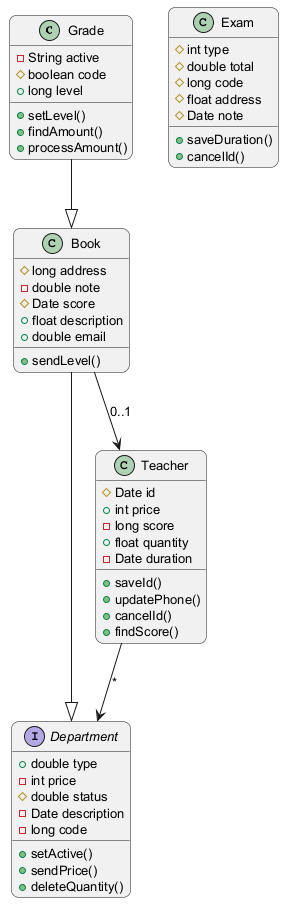

The diagram above was rendered by PlantUML. Its source (embedded in the PNG):
@startuml
skinparam backgroundColor #FFFFFF
skinparam roundCorner 15
skinparam defaultFontSize 13
class Grade {
  -String active
  #boolean code
  +long level
  +setLevel()
  +findAmount()
  +processAmount()
}
class Book {
  #long address
  -double note
  #Date score
  +float description
  +double email
  +sendLevel()
}
interface Department {
  +double type
  -int price
  #double status
  -Date description
  -long code
  +setActive()
  +sendPrice()
  +deleteQuantity()
}
class Exam {
  #int type
  #double total
  #long code
  #float address
  #Date note
  +saveDuration()
  +cancelId()
}
class Teacher {
  #Date id
  +int price
  -long score
  +float quantity
  -Date duration
  +saveId()
  +updatePhone()
  +cancelId()
  +findScore()
}
Grade --|> Book
Book --|> Department
Book --> Teacher : "0..1"
Teacher --> Department : "*"
@enduml